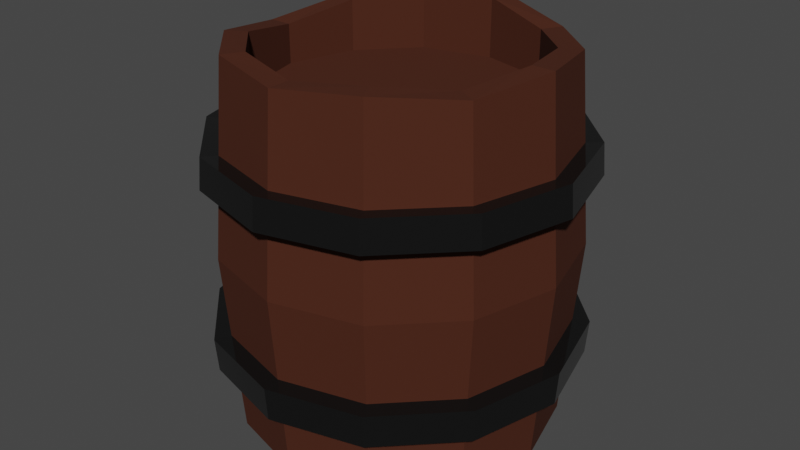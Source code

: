 # Source: barrel.blend  (saved by Blender 3.6.13; exported with 4.5.12 LTS)
import bpy
from mathutils import Matrix  # noqa: F401  (used for matrix-valued properties, if any)

bpy.ops.wm.read_factory_settings(use_empty=True)
scene = bpy.context.scene
scene.name = 'Scene'

# ---- collections
col_collection = bpy.data.collections.new('Collection'); scene.collection.children.link(col_collection)

# ---- images (referenced by path relative to the original .blend; pixels are not part of the script)
import os
ASSET_DIR = os.environ.get("B2B_ASSET_DIR", "")  # directory of the original .blend (textures are referenced by path, not embedded)
HERE = os.path.dirname(os.path.abspath(__file__))  # packed textures are extracted next to this script under _unpacked/

def load_image(name, relpath, width, height, colorspace="sRGB"):
    """Load a texture the original file referenced (path relative to the .blend, or extracted next to this script)."""
    p = next((c for c in (os.path.join(HERE, relpath), os.path.join(ASSET_DIR, relpath)) if relpath and os.path.exists(c)), "")
    if p:
        img = bpy.data.images.load(p, check_existing=True)
        img.name = name
    else:  # same state as the original file: an image datablock whose file is absent (Cycles renders it pink)
        img = bpy.data.images.new(name, width, height)
        img.source = "FILE"
        img.filepath = "//" + (relpath or name)
    img.colorspace_settings.name = colorspace
    return img
img_istockphoto_1267047371_170667a_jpg = load_image('istockphoto-1267047371-170667a.jpg', 'istockphoto-1267047371-170667a.jpg', 1024, 1024, 'Non-Color')

# ---- materials (node trees are filled in below, after node groups)
mat_material_008 = bpy.data.materials.new('Material.008')
mat_material_008.use_transparent_shadow = False
mat_material_005 = bpy.data.materials.new('Material.005')
mat_material_005.use_transparent_shadow = False

# ---- material node trees
mat_material_008.use_nodes = True; mat_material_008.node_tree.nodes.clear()
_N = mat_material_008.node_tree.nodes; _L = mat_material_008.node_tree.links
n0 = _N.new('ShaderNodeBsdfPrincipled'); n0.name = 'Principled BSDF'; n0.location = (10, 300)
n0.distribution = 'GGX'
n0.subsurface_method = 'RANDOM_WALK_SKIN'
n0.inputs[0].default_value = (0.03968, 0.03968, 0.03968, 1.0)
n0.inputs[1].default_value = 0.8346
n0.inputs[2].default_value = 0.06693
n0.inputs[3].default_value = 1.45
n0.inputs[13].default_value = 0.8386
n0.inputs[27].default_value = (0.0, 0.0, 0.0, 1.0)
n0.inputs[28].default_value = 1.0
n1 = _N.new('ShaderNodeOutputMaterial'); n1.name = 'Material Output'; n1.location = (300, 300)
_L.new(n0.outputs[0], n1.inputs[0])
n1.is_active_output = True
mat_material_005.use_nodes = True; mat_material_005.node_tree.nodes.clear()
_N = mat_material_005.node_tree.nodes; _L = mat_material_005.node_tree.links
n0 = _N.new('ShaderNodeBsdfPrincipled'); n0.name = 'Principled BSDF'; n0.location = (10, 300)
n0.distribution = 'GGX'
n0.subsurface_method = 'RANDOM_WALK_SKIN'
n0.inputs[0].default_value = (0.0668, 0.019, 0.009346, 1.0)
n0.inputs[2].default_value = 0.9094
n0.inputs[3].default_value = 1.45
n0.inputs[11].default_value = 1.01
n0.inputs[13].default_value = 0.1929
n0.inputs[27].default_value = (0.0, 0.0, 0.0, 1.0)
n0.inputs[28].default_value = 1.0
n1 = _N.new('ShaderNodeOutputMaterial'); n1.name = 'Material Output'; n1.location = (300, 300)
n2 = _N.new('ShaderNodeBump'); n2.name = 'Bump'; n2.location = (-509, 341)
n2.inputs[1].default_value = 0.1
n2.inputs[2].default_value = 1.0
n3 = _N.new('ShaderNodeTexImage'); n3.name = 'Image Texture'; n3.location = (-1060, 425)
n3.image = img_istockphoto_1267047371_170667a_jpg
n3.interpolation = 'Smart'
_L.new(n0.outputs[0], n1.inputs[0])
_L.new(n3.outputs[0], n2.inputs[3])
_L.new(n2.outputs[0], n0.inputs[5])
n1.is_active_output = True

# ---- world
world_world = bpy.data.worlds.new('World'); scene.world = world_world
world_world.use_nodes = True; world_world.node_tree.nodes.clear()
_N = world_world.node_tree.nodes; _L = world_world.node_tree.links
n0 = _N.new('ShaderNodeOutputWorld'); n0.name = 'World Output'; n0.location = (300, 300)
n1 = _N.new('ShaderNodeBackground'); n1.name = 'Background'; n1.location = (10, 300)
n1.inputs[0].default_value = (0.05088, 0.05088, 0.05088, 1.0)
_L.new(n1.outputs[0], n0.inputs[0])
n0.is_active_output = True
world_world.color = (0.05088, 0.05088, 0.05088)
world_world.use_sun_shadow = False
world_world.sun_shadow_jitter_overblur = 0.0

# ---- meshes
me_plane_011 = bpy.data.meshes.new('Plane.011')
me_plane_011.from_pydata([(-0.1282, 0.2177, 0.4479), (-0.1301, 0.2211, 0.3989), (-0.2231, 0.1228, 0.4479), (-0.2265, 0.1247, 0.3989), (0.001514, 0.2564, 0.3989), (0.001514, 0.2525, 0.4479), (-0.2579, -0.006901, 0.4479), (-0.2618, -0.006901, 0.3989), (-0.2231, -0.1366, 0.4479), (-0.2265, -0.1386, 0.3989), (-0.1282, -0.2315, 0.4479), (-0.1301, -0.2349, 0.3989), (0.001514, -0.2663, 0.4479), (0.001514, -0.2702, 0.3989), (0.1312, -0.2315, 0.4479), (0.1332, -0.2349, 0.3989), (0.2262, -0.1366, 0.4479), (0.2295, -0.1386, 0.3989), (0.2609, -0.006901, 0.4479), (0.2648, -0.006901, 0.3989), (0.2262, 0.1228, 0.4479), (0.2295, 0.1247, 0.3989), (0.1312, 0.2177, 0.4479), (0.1332, 0.2211, 0.3989), (0.1323, 0.2197, 0.1629), (0.1302, 0.216, 0.1098), (0.2281, 0.1239, 0.1629), (0.2245, 0.1218, 0.1098), (0.2632, -0.006901, 0.1629), (0.259, -0.006901, 0.1098), (0.2281, -0.1377, 0.1629), (0.2245, -0.1356, 0.1098), (0.1323, -0.2335, 0.1629), (0.1302, -0.2298, 0.1098), (0.001514, -0.2686, 0.1629), (0.001514, -0.2643, 0.1098), (-0.1293, -0.2335, 0.1629), (-0.1272, -0.2298, 0.1098), (-0.2251, -0.1377, 0.1629), (-0.2214, -0.1356, 0.1098), (-0.2601, -0.006901, 0.1629), (-0.2559, -0.006901, 0.1098), (-0.2251, 0.1239, 0.1629), (-0.2214, 0.1218, 0.1098), (0.001514, 0.2505, 0.1098), (0.001514, 0.2548, 0.1629), (-0.1293, 0.2197, 0.1629), (-0.1272, 0.216, 0.1098), (-0.1411, 0.24, 0.45), (-0.143, 0.2434, 0.4009), (-0.2454, 0.1357, 0.45), (-0.2488, 0.1376, 0.4009), (0.001514, 0.2821, 0.4009), (0.001514, 0.2782, 0.45), (-0.2836, -0.006901, 0.45), (-0.2875, -0.006901, 0.4009), (-0.2454, -0.1495, 0.45), (-0.2488, -0.1514, 0.4009), (-0.1411, -0.2538, 0.45), (-0.143, -0.2572, 0.4009), (0.001514, -0.292, 0.45), (0.001514, -0.2959, 0.4009), (0.1441, -0.2538, 0.45), (0.146, -0.2572, 0.4009), (0.2484, -0.1495, 0.45), (0.2518, -0.1514, 0.4009), (0.2866, -0.006901, 0.45), (0.2906, -0.006901, 0.4009), (0.2484, 0.1357, 0.45), (0.2518, 0.1376, 0.4009), (0.1441, 0.24, 0.45), (0.146, 0.2434, 0.4009), (0.1452, 0.242, 0.1608), (0.1431, 0.2383, 0.1078), (0.2504, 0.1368, 0.1608), (0.2468, 0.1347, 0.1078), (0.2889, -0.006901, 0.1608), (0.2847, -0.006901, 0.1078), (0.2504, -0.1506, 0.1608), (0.2468, -0.1485, 0.1078), (0.1452, -0.2558, 0.1608), (0.1431, -0.2521, 0.1078), (0.001514, -0.2943, 0.1608), (0.001514, -0.2901, 0.1078), (-0.1422, -0.2558, 0.1608), (-0.1401, -0.2521, 0.1078), (-0.2474, -0.1506, 0.1608), (-0.2437, -0.1485, 0.1078), (-0.2859, -0.006901, 0.1608), (-0.2817, -0.006901, 0.1078), (-0.2474, 0.1368, 0.1608), (-0.2437, 0.1347, 0.1078), (0.001514, 0.2763, 0.1078), (0.001514, 0.2805, 0.1608), (-0.1422, 0.242, 0.1608), (-0.1401, 0.2383, 0.1078)], [], [(28, 30, 78, 76), (14, 12, 60, 62), (42, 46, 94, 90), (31, 29, 77, 79), (13, 15, 63, 61), (47, 43, 91, 95), (30, 32, 80, 78), (12, 10, 58, 60), (46, 45, 93, 94), (33, 31, 79, 81), (11, 13, 61, 59), (44, 47, 95, 92), (5, 22, 70, 53), (32, 34, 82, 80), (10, 8, 56, 58), (45, 24, 72, 93), (23, 4, 52, 71), (35, 33, 81, 83), (9, 11, 59, 57), (25, 44, 92, 73), (22, 20, 68, 70), (34, 36, 84, 82), (8, 6, 54, 56), (21, 23, 71, 69), (49, 48, 53, 52), (51, 50, 48, 49), (55, 54, 50, 51), (57, 56, 54, 55), (59, 58, 56, 57), (61, 60, 58, 59), (63, 62, 60, 61), (65, 64, 62, 63), (67, 66, 64, 65), (69, 68, 66, 67), (71, 70, 68, 69), (52, 53, 70, 71), (92, 93, 72, 73), (95, 94, 93, 92), (91, 90, 94, 95), (89, 88, 90, 91), (87, 86, 88, 89), (85, 84, 86, 87), (83, 82, 84, 85), (81, 80, 82, 83), (79, 78, 80, 81), (77, 76, 78, 79), (75, 74, 76, 77), (73, 72, 74, 75), (4, 1, 49, 52), (43, 41, 89, 91), (15, 17, 65, 63), (29, 27, 75, 77), (0, 5, 53, 48), (40, 42, 90, 88), (16, 14, 62, 64), (26, 28, 76, 74), (1, 3, 51, 49), (41, 39, 87, 89), (17, 19, 67, 65), (27, 25, 73, 75), (2, 0, 48, 50), (38, 40, 88, 86), (18, 16, 64, 66), (24, 26, 74, 72), (3, 7, 55, 51), (39, 37, 85, 87), (19, 21, 69, 67), (6, 2, 50, 54), (36, 38, 86, 84), (20, 18, 66, 68), (7, 9, 57, 55), (37, 35, 83, 85)])
_uv = me_plane_011.uv_layers.new(name='UVMap')
_uv.uv.foreach_set('vector', [0.75, 0.6393, 0.6667, 0.6393, 0.6667, 0.6393, 0.75, 0.6393, 0.5833, 0.8853, 0.5, 0.8853, 0.5, 0.8853, 0.5833, 0.8853, 0.1667, 0.6393, 0.08333, 0.6393, 0.08333, 0.6393, 0.1667, 0.6393, 0.6667, 0.5935, 0.75, 0.5935, 0.75, 0.5935, 0.6667, 0.5935, 0.5, 0.843, 0.5833, 0.843, 0.5833, 0.843, 0.5, 0.843, 0.08333, 0.5935, 0.1667, 0.5935, 0.1667, 0.5935, 0.08333, 0.5935, 0.6667, 0.6393, 0.5833, 0.6393, 0.5833, 0.6393, 0.6667, 0.6393, 0.5, 0.8853, 0.4167, 0.8853, 0.4167, 0.8853, 0.5, 0.8853, 0.08333, 0.6393, 7.451e-08, 0.6393, 7.451e-08, 0.6393, 0.08333, 0.6393, 0.5833, 0.5935, 0.6667, 0.5935, 0.6667, 0.5935, 0.5833, 0.5935, 0.4167, 0.843, 0.5, 0.843, 0.5, 0.843, 0.4167, 0.843, 7.451e-08, 0.5935, 0.08333, 0.5935, 0.08333, 0.5935, 7.451e-08, 0.5935, 1.0, 0.8853, 0.9167, 0.8853, 0.9167, 0.8853, 1.0, 0.8853, 0.5833, 0.6393, 0.5, 0.6393, 0.5, 0.6393, 0.5833, 0.6393, 0.4167, 0.8853, 0.3333, 0.8853, 0.3333, 0.8853, 0.4167, 0.8853, 1.0, 0.6393, 0.9167, 0.6393, 0.9167, 0.6393, 1.0, 0.6393, 0.9167, 0.843, 1.0, 0.843, 1.0, 0.843, 0.9167, 0.843, 0.5, 0.5935, 0.5833, 0.5935, 0.5833, 0.5935, 0.5, 0.5935, 0.3333, 0.843, 0.4167, 0.843, 0.4167, 0.843, 0.3333, 0.843, 0.9167, 0.5935, 1.0, 0.5935, 1.0, 0.5935, 0.9167, 0.5935, 0.9167, 0.8853, 0.8333, 0.8853, 0.8333, 0.8853, 0.9167, 0.8853, 0.5, 0.6393, 0.4167, 0.6393, 0.4167, 0.6393, 0.5, 0.6393, 0.3333, 0.8853, 0.25, 0.8853, 0.25, 0.8853, 0.3333, 0.8853, 0.8333, 0.843, 0.9167, 0.843, 0.9167, 0.843, 0.8333, 0.843, 0.08333, 0.843, 0.08333, 0.8853, 7.451e-08, 0.8853, 7.451e-08, 0.843, 0.1667, 0.843, 0.1667, 0.8853, 0.08333, 0.8853, 0.08333, 0.843, 0.25, 0.843, 0.25, 0.8853, 0.1667, 0.8853, 0.1667, 0.843, 0.3333, 0.843, 0.3333, 0.8853, 0.25, 0.8853, 0.25, 0.843, 0.4167, 0.843, 0.4167, 0.8853, 0.3333, 0.8853, 0.3333, 0.843, 0.5, 0.843, 0.5, 0.8853, 0.4167, 0.8853, 0.4167, 0.843, 0.5833, 0.843, 0.5833, 0.8853, 0.5, 0.8853, 0.5, 0.843, 0.6667, 0.843, 0.6667, 0.8853, 0.5833, 0.8853, 0.5833, 0.843, 0.75, 0.843, 0.75, 0.8853, 0.6667, 0.8853, 0.6667, 0.843, 0.8333, 0.843, 0.8333, 0.8853, 0.75, 0.8853, 0.75, 0.843, 0.9167, 0.843, 0.9167, 0.8853, 0.8333, 0.8853, 0.8333, 0.843, 1.0, 0.843, 1.0, 0.8853, 0.9167, 0.8853, 0.9167, 0.843, 1.0, 0.5935, 1.0, 0.6393, 0.9167, 0.6393, 0.9167, 0.5935, 0.08333, 0.5935, 0.08333, 0.6393, 7.451e-08, 0.6393, 7.451e-08, 0.5935, 0.1667, 0.5935, 0.1667, 0.6393, 0.08333, 0.6393, 0.08333, 0.5935, 0.25, 0.5935, 0.25, 0.6393, 0.1667, 0.6393, 0.1667, 0.5935, 0.3333, 0.5935, 0.3333, 0.6393, 0.25, 0.6393, 0.25, 0.5935, 0.4167, 0.5935, 0.4167, 0.6393, 0.3333, 0.6393, 0.3333, 0.5935, 0.5, 0.5935, 0.5, 0.6393, 0.4167, 0.6393, 0.4167, 0.5935, 0.5833, 0.5935, 0.5833, 0.6393, 0.5, 0.6393, 0.5, 0.5935, 0.6667, 0.5935, 0.6667, 0.6393, 0.5833, 0.6393, 0.5833, 0.5935, 0.75, 0.5935, 0.75, 0.6393, 0.6667, 0.6393, 0.6667, 0.5935, 0.8333, 0.5935, 0.8333, 0.6393, 0.75, 0.6393, 0.75, 0.5935, 0.9167, 0.5935, 0.9167, 0.6393, 0.8333, 0.6393, 0.8333, 0.5935, 7.451e-08, 0.843, 0.08333, 0.843, 0.08333, 0.843, 7.451e-08, 0.843, 0.1667, 0.5935, 0.25, 0.5935, 0.25, 0.5935, 0.1667, 0.5935, 0.5833, 0.843, 0.6667, 0.843, 0.6667, 0.843, 0.5833, 0.843, 0.75, 0.5935, 0.8333, 0.5935, 0.8333, 0.5935, 0.75, 0.5935, 0.08333, 0.8853, 7.451e-08, 0.8853, 7.451e-08, 0.8853, 0.08333, 0.8853, 0.25, 0.6393, 0.1667, 0.6393, 0.1667, 0.6393, 0.25, 0.6393, 0.6667, 0.8853, 0.5833, 0.8853, 0.5833, 0.8853, 0.6667, 0.8853, 0.8333, 0.6393, 0.75, 0.6393, 0.75, 0.6393, 0.8333, 0.6393, 0.08333, 0.843, 0.1667, 0.843, 0.1667, 0.843, 0.08333, 0.843, 0.25, 0.5935, 0.3333, 0.5935, 0.3333, 0.5935, 0.25, 0.5935, 0.6667, 0.843, 0.75, 0.843, 0.75, 0.843, 0.6667, 0.843, 0.8333, 0.5935, 0.9167, 0.5935, 0.9167, 0.5935, 0.8333, 0.5935, 0.1667, 0.8853, 0.08333, 0.8853, 0.08333, 0.8853, 0.1667, 0.8853, 0.3333, 0.6393, 0.25, 0.6393, 0.25, 0.6393, 0.3333, 0.6393, 0.75, 0.8853, 0.6667, 0.8853, 0.6667, 0.8853, 0.75, 0.8853, 0.9167, 0.6393, 0.8333, 0.6393, 0.8333, 0.6393, 0.9167, 0.6393, 0.1667, 0.843, 0.25, 0.843, 0.25, 0.843, 0.1667, 0.843, 0.3333, 0.5935, 0.4167, 0.5935, 0.4167, 0.5935, 0.3333, 0.5935, 0.75, 0.843, 0.8333, 0.843, 0.8333, 0.843, 0.75, 0.843, 0.25, 0.8853, 0.1667, 0.8853, 0.1667, 0.8853, 0.25, 0.8853, 0.4167, 0.6393, 0.3333, 0.6393, 0.3333, 0.6393, 0.4167, 0.6393, 0.8333, 0.8853, 0.75, 0.8853, 0.75, 0.8853, 0.8333, 0.8853, 0.25, 0.843, 0.3333, 0.843, 0.3333, 0.843, 0.25, 0.843, 0.4167, 0.5935, 0.5, 0.5935, 0.5, 0.5935, 0.4167, 0.5935])
me_plane_011.materials.append(mat_material_008)
me_plane_011.use_remesh_fix_poles = True
me_plane_011.use_remesh_preserve_attributes = False
me_plane_011.update()
me_plane_010 = bpy.data.meshes.new('Plane.010')
me_plane_010.from_pydata([(0.1375, 0.2286, 0.2912), (0.001514, 0.265, 0.2912), (0.001514, 0.2419, 0.001413), (0.001514, 0.2066, 0.5935), (0.1259, 0.2086, 0.001413), (0.1083, 0.178, 0.5728), (0.217, 0.1175, 0.001413), (0.1864, 0.09987, 0.5809), (0.2503, -0.006901, 0.001413), (0.215, -0.006901, 0.5911), (0.217, -0.1313, 0.001413), (0.1864, -0.1137, 0.5809), (0.1259, -0.2224, 0.001413), (0.1083, -0.1918, 0.59), (0.001514, -0.2557, 0.001413), (0.001514, -0.2204, 0.5809), (-0.1229, -0.2224, 0.001413), (-0.1053, -0.1918, 0.5879), (-0.214, -0.1313, 0.001413), (-0.1834, -0.1137, 0.5809), (-0.2473, -0.006901, 0.001413), (-0.212, -0.006901, 0.5613), (-0.214, 0.1175, 0.001413), (-0.1809, 0.09876, 0.5809), (-0.1229, 0.2086, 0.001413), (-0.1065, 0.1804, 0.5809), (0.237, 0.129, 0.2912), (0.2734, -0.006901, 0.2912), (0.237, -0.1428, 0.2912), (0.1375, -0.2424, 0.2912), (0.001514, -0.2788, 0.2912), (-0.1344, -0.2424, 0.2912), (-0.2339, -0.1428, 0.2912), (-0.2704, -0.006901, 0.2912), (-0.2339, 0.129, 0.2912), (-0.1344, 0.2286, 0.2912), (-0.1312, 0.2191, 0.4479), (-0.1301, 0.2211, 0.3989), (-0.2217, 0.1198, 0.4479), (-0.2265, 0.1247, 0.3989), (0.001514, 0.2564, 0.3989), (0.001514, 0.2525, 0.4479), (-0.2579, -0.006901, 0.4479), (-0.2618, -0.006901, 0.3989), (-0.2231, -0.1366, 0.4479), (-0.2265, -0.1386, 0.3989), (-0.1282, -0.2315, 0.4479), (-0.1301, -0.2349, 0.3989), (0.001514, -0.2663, 0.4479), (0.001514, -0.2702, 0.3989), (0.1312, -0.2315, 0.4479), (0.1332, -0.2349, 0.3989), (0.2262, -0.1366, 0.4479), (0.2295, -0.1386, 0.3989), (0.2609, -0.006901, 0.4479), (0.2648, -0.006901, 0.3989), (0.2262, 0.1228, 0.4479), (0.2295, 0.1247, 0.3989), (0.1312, 0.2177, 0.4479), (0.1332, 0.2211, 0.3989), (0.1323, 0.2197, 0.1629), (0.1302, 0.216, 0.1098), (0.2281, 0.1239, 0.1629), (0.2245, 0.1218, 0.1098), (0.2632, -0.006901, 0.1629), (0.259, -0.006901, 0.1098), (0.2281, -0.1377, 0.1629), (0.2245, -0.1356, 0.1098), (0.1323, -0.2335, 0.1629), (0.1302, -0.2298, 0.1098), (0.001514, -0.2686, 0.1629), (0.001514, -0.2643, 0.1098), (-0.1293, -0.2335, 0.1629), (-0.1272, -0.2298, 0.1098), (-0.2251, -0.1377, 0.1629), (-0.2214, -0.1356, 0.1098), (-0.2601, -0.006901, 0.1629), (-0.2559, -0.006901, 0.1098), (-0.2251, 0.1239, 0.1629), (-0.2214, 0.1218, 0.1098), (0.001514, 0.2505, 0.1098), (0.001514, 0.2548, 0.1629), (-0.1293, 0.2197, 0.1629), (-0.1272, 0.216, 0.1098), (0.1259, 0.2086, 0.5728), (0.001514, 0.2419, 0.5935), (0.217, 0.1175, 0.5809), (0.2503, -0.006901, 0.5911), (0.217, -0.1313, 0.5809), (0.1259, -0.2224, 0.59), (0.001514, -0.2557, 0.5809), (-0.1229, -0.2224, 0.5879), (-0.214, -0.1313, 0.5809), (-0.2473, -0.006901, 0.5613), (-0.2123, 0.115, 0.5809), (-0.1255, 0.2101, 0.5809), (0.1083, 0.178, 0.5007), (0.001514, 0.2066, 0.5007), (0.1864, 0.09987, 0.5007), (0.215, -0.006901, 0.5007), (0.1864, -0.1137, 0.5007), (0.1083, -0.1918, 0.5007), (0.001514, -0.2204, 0.5007), (-0.1053, -0.1918, 0.5007), (-0.1834, -0.1137, 0.5007), (-0.212, -0.006901, 0.5007), (-0.1809, 0.09876, 0.5007), (-0.1065, 0.1804, 0.5007)], [], [(60, 0, 26, 62), (41, 85, 84, 58), (62, 26, 27, 64), (58, 84, 86, 56), (64, 27, 28, 66), (56, 86, 87, 54), (66, 28, 29, 68), (54, 87, 88, 52), (68, 29, 30, 70), (52, 88, 89, 50), (70, 30, 31, 72), (50, 89, 90, 48), (72, 31, 32, 74), (48, 90, 91, 46), (74, 32, 33, 76), (46, 91, 92, 44), (76, 33, 34, 78), (44, 92, 93, 42), (78, 34, 35, 82), (42, 93, 94, 38), (11, 9, 99, 100), (82, 35, 1, 81), (38, 94, 95, 36), (81, 1, 0, 60), (36, 95, 85, 41), (35, 37, 40, 1), (34, 39, 37, 35), (33, 43, 39, 34), (32, 45, 43, 33), (31, 47, 45, 32), (30, 49, 47, 31), (29, 51, 49, 30), (28, 53, 51, 29), (27, 55, 53, 28), (26, 57, 55, 27), (0, 59, 57, 26), (1, 40, 59, 0), (2, 80, 61, 4), (24, 83, 80, 2), (22, 79, 83, 24), (20, 77, 79, 22), (18, 75, 77, 20), (16, 73, 75, 18), (14, 71, 73, 16), (12, 69, 71, 14), (10, 67, 69, 12), (8, 65, 67, 10), (6, 63, 65, 8), (4, 61, 63, 6), (3, 5, 84, 85), (5, 7, 86, 84), (7, 9, 87, 86), (9, 11, 88, 87), (11, 13, 89, 88), (13, 15, 90, 89), (15, 17, 91, 90), (17, 19, 92, 91), (19, 21, 93, 92), (21, 23, 94, 93), (23, 25, 95, 94), (25, 3, 85, 95), (96, 97, 107, 106, 105, 104, 103, 102, 101, 100, 99, 98), (25, 23, 106, 107), (5, 3, 97, 96), (19, 17, 103, 104), (13, 11, 100, 101), (3, 25, 107, 97), (7, 5, 96, 98), (21, 19, 104, 105), (15, 13, 101, 102), (9, 7, 98, 99), (23, 21, 105, 106), (17, 15, 102, 103)])
_uv = me_plane_010.uv_layers.new(name='UVMap')
_uv.uv.foreach_set('vector', [0.3671, -2.573, 0.6896, -2.721, 0.4907, -2.726, 0.171, -2.576, 1.186, -1.827, 1.539, -1.764, 1.379, -2.526, 1.07, -2.617, 0.171, -2.576, 0.4907, -2.726, 0.27, -1.867, -0.04533, -1.755, 1.07, -2.617, 1.379, -2.526, 1.228, -2.529, 0.8858, -2.621, -0.04533, -1.755, 0.27, -1.867, 0.08987, -0.3415, -0.2206, -0.3025, 0.8858, -2.621, 1.228, -2.529, 1.063, -1.724, 0.6806, -1.789, -0.2206, -0.3025, 0.08987, -0.3415, 0.005466, 1.419, -0.3015, 1.372, 0.6806, -1.789, 1.063, -1.724, 0.8774, -0.2958, 0.512, -0.317, -0.3015, 1.372, 0.005466, 1.419, 0.04264, 2.888, -0.2634, 2.77, 0.512, -0.317, 0.8774, -0.2958, 0.8243, 1.348, 0.4315, 1.381, -0.2634, 2.77, 0.04264, 2.888, 0.1874, 3.645, -0.1202, 3.493, 0.4315, 1.381, 0.8243, 1.348, 0.8278, 2.721, 0.4635, 2.799, -0.1202, 3.493, 0.1874, 3.645, 0.3943, 3.513, 0.08335, 3.37, 0.4635, 2.799, 0.8278, 2.721, 0.9682, 3.433, 0.5958, 3.531, 0.08335, 3.37, 0.3943, 3.513, 0.6052, 2.578, 0.2904, 2.48, 0.5958, 3.531, 0.9682, 3.433, 1.128, 3.312, 0.7871, 3.405, 0.2904, 2.48, 0.6052, 2.578, 0.7676, 1.115, 0.449, 1.085, 0.7871, 3.405, 1.128, 3.312, 1.263, 2.436, 0.9837, 2.503, 0.449, 1.085, 0.7676, 1.115, 0.8439, -0.5074, 0.5225, -0.4638, 0.9837, 2.503, 1.263, 2.436, 1.453, 1.076, 1.132, 1.104, 0.9214, -0.1923, 1.084, -1.414, 0.8458, -1.4, 0.7092, -0.1871, 0.5225, -0.4638, 0.8439, -0.5074, 0.8165, -1.901, 0.4936, -1.794, 1.132, 1.104, 1.453, 1.076, 1.531, -0.4471, 1.213, -0.4661, 0.4936, -1.794, 0.8165, -1.901, 0.6896, -2.721, 0.3671, -2.573, 1.213, -0.4661, 1.531, -0.4471, 1.539, -1.764, 1.186, -1.827, 0.8439, -0.5074, 1.094, -0.4882, 1.069, -1.85, 0.8165, -1.901, 0.7676, 1.115, 1.02, 1.097, 1.094, -0.4882, 0.8439, -0.5074, 0.6052, 2.578, 0.8642, 2.527, 1.02, 1.097, 0.7676, 1.115, 0.3943, 3.513, 0.6632, 3.439, 0.8642, 2.527, 0.6052, 2.578, 0.1874, 3.645, 0.467, 3.567, 0.6632, 3.439, 0.3943, 3.513, 0.04264, 2.888, 0.3308, 2.827, 0.467, 3.567, 0.1874, 3.645, 0.005466, 1.419, 0.2972, 1.393, 0.3308, 2.827, 0.04264, 2.888, 0.08987, -0.3415, 0.379, -0.3247, 0.2972, 1.393, 0.005466, 1.419, 0.27, -1.867, 0.5511, -1.814, 0.379, -0.3247, 0.08987, -0.3415, 0.4907, -2.726, 0.7612, -2.654, 0.5511, -1.814, 0.27, -1.867, 0.6896, -2.721, 0.9497, -2.65, 0.7612, -2.654, 0.4907, -2.726, 0.8165, -1.901, 1.069, -1.85, 0.9497, -2.65, 0.6896, -2.721, 0.09487, -1.661, 0.3616, -1.75, 0.2355, -2.513, -0.03035, -2.392, 0.1252, -0.41, 0.391, -0.446, 0.3616, -1.75, 0.09487, -1.661, 0.05535, 1.048, 0.3187, 1.073, 0.391, -0.446, 0.1252, -0.41, -0.0982, 2.36, 0.1617, 2.441, 0.3187, 1.073, 0.05535, 1.048, -0.2996, 3.194, -0.04351, 3.311, 0.1617, 2.441, -0.0982, 2.36, -0.4982, 3.306, -0.2455, 3.431, -0.04351, 3.311, -0.2996, 3.194, -0.6386, 2.625, -0.3879, 2.722, -0.2455, 3.431, -0.4982, 3.306, -0.6776, 1.314, -0.4263, 1.353, -0.3879, 2.722, -0.6386, 2.625, -0.6011, -0.2547, -0.3469, -0.2866, -0.4263, 1.353, -0.6776, 1.314, -0.4323, -1.617, -0.1737, -1.709, -0.3469, -0.2866, -0.6011, -0.2547, -0.2223, -2.39, 0.0406, -2.514, -0.1737, -1.709, -0.4323, -1.617, -0.03035, -2.392, 0.2355, -2.513, 0.0406, -2.514, -0.2223, -2.39, 1.494, -1.464, 1.348, -2.114, 1.379, -2.526, 1.539, -1.764, 1.348, -2.114, 1.221, -2.11, 1.228, -2.529, 1.379, -2.526, 1.221, -2.11, 1.084, -1.414, 1.063, -1.724, 1.228, -2.529, 1.084, -1.414, 0.9214, -0.1923, 0.8774, -0.2958, 1.063, -1.724, 0.9214, -0.1923, 0.8797, 1.211, 0.8243, 1.348, 0.8774, -0.2958, 0.8797, 1.211, 0.8787, 2.385, 0.8278, 2.721, 0.8243, 1.348, 0.8787, 2.385, 1.001, 3.0, 0.9682, 3.433, 0.8278, 2.721, 1.001, 3.0, 1.135, 2.903, 1.128, 3.312, 0.9682, 3.433, 1.135, 2.903, 1.244, 2.155, 1.263, 2.436, 1.128, 3.312, 1.244, 2.155, 1.416, 0.9672, 1.453, 1.076, 1.263, 2.436, 1.416, 0.9672, 1.483, -0.347, 1.531, -0.4471, 1.453, 1.076, 1.483, -0.347, 1.494, -1.464, 1.539, -1.764, 1.531, -0.4471, 1.163, -2.099, 1.258, -1.449, 1.281, -0.3412, 1.214, 0.965, 1.091, 2.148, 0.9295, 2.889, 0.7743, 2.983, 0.6681, 2.373, 0.6434, 1.206, 0.7092, -0.1871, 0.8458, -1.4, 1.013, -2.092, 1.483, -0.347, 1.416, 0.9672, 1.214, 0.965, 1.281, -0.3412, 1.348, -2.114, 1.494, -1.464, 1.258, -1.449, 1.163, -2.099, 1.135, 2.903, 1.001, 3.0, 0.7743, 2.983, 0.9295, 2.889, 0.8797, 1.211, 0.9214, -0.1923, 0.7092, -0.1871, 0.6434, 1.206, 1.494, -1.464, 1.483, -0.347, 1.281, -0.3412, 1.258, -1.449, 1.221, -2.11, 1.348, -2.114, 1.163, -2.099, 1.013, -2.092, 1.244, 2.155, 1.135, 2.903, 0.9295, 2.889, 1.091, 2.148, 0.8787, 2.385, 0.8797, 1.211, 0.6434, 1.206, 0.6681, 2.373, 1.084, -1.414, 1.221, -2.11, 1.013, -2.092, 0.8458, -1.4, 1.416, 0.9672, 1.244, 2.155, 1.091, 2.148, 1.214, 0.965, 1.001, 3.0, 0.8787, 2.385, 0.6681, 2.373, 0.7743, 2.983])
me_plane_010.materials.append(mat_material_005)
me_plane_010.use_remesh_fix_poles = True
me_plane_010.use_remesh_preserve_attributes = False
me_plane_010.update()

# ---- objects
ob_plane_010 = bpy.data.objects.new('Plane.010', me_plane_011)
ob_plane_009 = bpy.data.objects.new('Plane.009', me_plane_010)

# ---- transforms, parenting, visibility, modifiers, constraints
ob_plane_010.location = (0.0, 0.0, 0.0)
ob_plane_009.location = (0.0, 0.0, 0.0)

# ---- collection membership
col_collection.objects.link(ob_plane_010)
col_collection.objects.link(ob_plane_009)

# ---- scene / render settings (as saved in the file)
scene.frame_start = 1; scene.frame_end = 250; scene.frame_set(1)
scene.render.engine = 'BLENDER_EEVEE_NEXT'
scene.cycles.sampling_pattern = 'TABULATED_SOBOL'
scene.view_settings.view_transform = 'Filmic'
bpy.context.view_layer.update()

# ---- added for rendering (the .blend has no active camera and no usable light): camera, sun
cam_auto = bpy.data.cameras.new('AutoCamera')
cam_auto.lens = 50.0
cam_auto.sensor_width = 36.0
cam_auto.clip_end = 1000.0
ob_auto_camera = bpy.data.objects.new('AutoCamera', cam_auto)
scene.collection.objects.link(ob_auto_camera)
ob_auto_camera.location = (0.935454, -1.12763, 1.04461)
ob_auto_camera.rotation_euler = (1.09748, -7.21219e-08, 0.694738)
scene.camera = ob_auto_camera
light_auto_sun = bpy.data.lights.new('AutoSun', 'SUN')
light_auto_sun.energy = 3.0
light_auto_sun.angle = 0.0523599
ob_auto_sun = bpy.data.objects.new('AutoSun', light_auto_sun)
scene.collection.objects.link(ob_auto_sun)
ob_auto_sun.rotation_euler = (0.872665, 0.174533, 0.523599)
bpy.context.view_layer.update()
